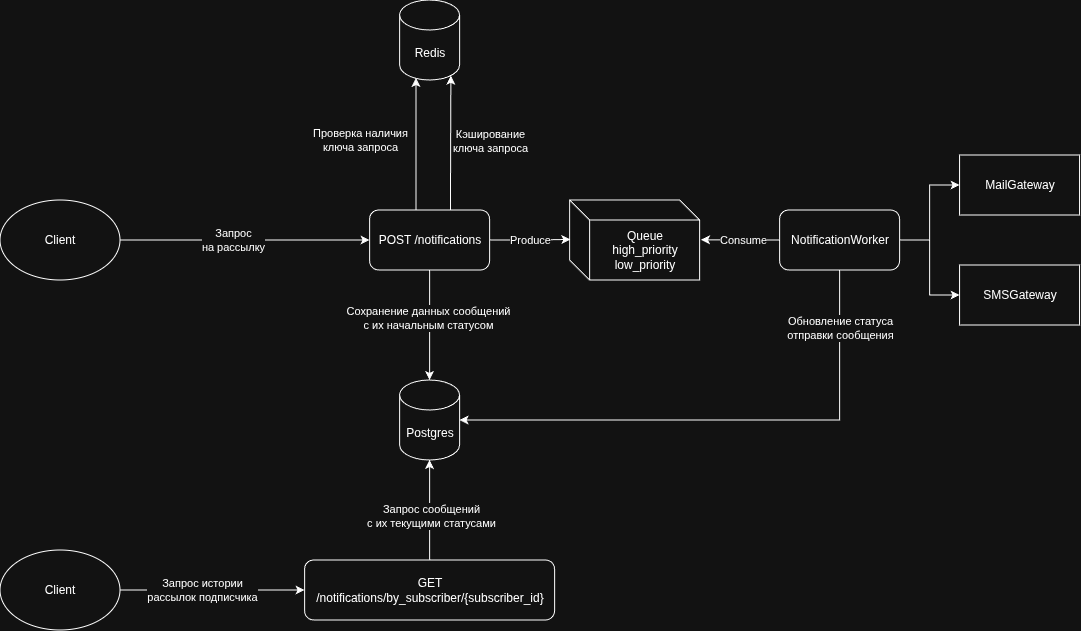

The diagram above was exported from draw.io. Its source (the exported page's mxGraphModel, read from the mxfile embedded in the PNG):
<mxGraphModel dx="435" dy="296" grid="1" gridSize="10" guides="1" tooltips="1" connect="1" arrows="1" fold="1" page="1" pageScale="1" pageWidth="850" pageHeight="1100" math="0" shadow="0">
  <root>
    <mxCell id="0" />
    <mxCell id="1" parent="0" />
    <mxCell id="i5Mex_wR10O5jmnI-bS_-2" parent="1" style="rounded=1;whiteSpace=wrap;html=1;" value="POST /notifications" vertex="1">
      <mxGeometry height="60" width="120" x="429.57" y="270" as="geometry" />
    </mxCell>
    <mxCell id="i5Mex_wR10O5jmnI-bS_-4" parent="1" style="shape=cylinder3;whiteSpace=wrap;html=1;boundedLbl=1;backgroundOutline=1;size=15;" value="Redis" vertex="1">
      <mxGeometry height="80" width="60" x="459.57" y="60" as="geometry" />
    </mxCell>
    <mxCell id="i5Mex_wR10O5jmnI-bS_-6" edge="1" parent="1" source="i5Mex_wR10O5jmnI-bS_-5" style="edgeStyle=orthogonalEdgeStyle;rounded=0;orthogonalLoop=1;jettySize=auto;html=1;exitX=1;exitY=0.5;exitDx=0;exitDy=0;" target="i5Mex_wR10O5jmnI-bS_-2">
      <mxGeometry relative="1" as="geometry" />
    </mxCell>
    <mxCell id="i5Mex_wR10O5jmnI-bS_-8" connectable="0" parent="i5Mex_wR10O5jmnI-bS_-6" style="edgeLabel;html=1;align=center;verticalAlign=middle;resizable=0;points=[];" value="Запрос&lt;div&gt;на рассылку&lt;/div&gt;" vertex="1">
      <mxGeometry relative="1" x="-0.1747" as="geometry">
        <mxPoint x="10" as="offset" />
      </mxGeometry>
    </mxCell>
    <mxCell id="i5Mex_wR10O5jmnI-bS_-5" parent="1" style="ellipse;whiteSpace=wrap;html=1;" value="Client" vertex="1">
      <mxGeometry height="80" width="120" x="60" y="260" as="geometry" />
    </mxCell>
    <mxCell id="i5Mex_wR10O5jmnI-bS_-12" parent="1" style="shape=cylinder3;whiteSpace=wrap;html=1;boundedLbl=1;backgroundOutline=1;size=15;" value="Postgres" vertex="1">
      <mxGeometry height="80" width="60" x="459.57" y="440" as="geometry" />
    </mxCell>
    <mxCell id="i5Mex_wR10O5jmnI-bS_-13" edge="1" parent="1" source="i5Mex_wR10O5jmnI-bS_-2" style="edgeStyle=orthogonalEdgeStyle;rounded=0;orthogonalLoop=1;jettySize=auto;html=1;exitX=0.5;exitY=1;exitDx=0;exitDy=0;entryX=0.5;entryY=0;entryDx=0;entryDy=0;entryPerimeter=0;" target="i5Mex_wR10O5jmnI-bS_-12">
      <mxGeometry relative="1" as="geometry" />
    </mxCell>
    <mxCell id="i5Mex_wR10O5jmnI-bS_-14" connectable="0" parent="i5Mex_wR10O5jmnI-bS_-13" style="edgeLabel;html=1;align=center;verticalAlign=middle;resizable=0;points=[];" value="Сохранение&amp;nbsp;&lt;span style=&quot;background-color: light-dark(#ffffff, var(--ge-dark-color, #121212)); color: light-dark(rgb(0, 0, 0), rgb(255, 255, 255));&quot;&gt;данных сообщений&lt;/span&gt;&lt;div&gt;&lt;span style=&quot;background-color: light-dark(#ffffff, var(--ge-dark-color, #121212)); color: light-dark(rgb(0, 0, 0), rgb(255, 255, 255));&quot;&gt;с их начальным статусом&lt;/span&gt;&lt;/div&gt;" vertex="1">
      <mxGeometry relative="1" x="-0.1003" y="-2" as="geometry">
        <mxPoint y="-2" as="offset" />
      </mxGeometry>
    </mxCell>
    <mxCell id="i5Mex_wR10O5jmnI-bS_-15" parent="1" style="shape=cube;whiteSpace=wrap;html=1;boundedLbl=1;backgroundOutline=1;darkOpacity=0.05;darkOpacity2=0.1;" value="Queue&lt;div&gt;high_priority&lt;/div&gt;&lt;div&gt;low_priority&lt;/div&gt;" vertex="1">
      <mxGeometry height="80" width="130" x="629.57" y="260" as="geometry" />
    </mxCell>
    <mxCell id="i5Mex_wR10O5jmnI-bS_-31" edge="1" parent="1" source="i5Mex_wR10O5jmnI-bS_-17" style="edgeStyle=orthogonalEdgeStyle;rounded=0;orthogonalLoop=1;jettySize=auto;html=1;entryX=0;entryY=0.5;entryDx=0;entryDy=0;" target="i5Mex_wR10O5jmnI-bS_-19">
      <mxGeometry relative="1" as="geometry" />
    </mxCell>
    <mxCell id="i5Mex_wR10O5jmnI-bS_-32" edge="1" parent="1" source="i5Mex_wR10O5jmnI-bS_-17" style="edgeStyle=orthogonalEdgeStyle;rounded=0;orthogonalLoop=1;jettySize=auto;html=1;entryX=0;entryY=0.5;entryDx=0;entryDy=0;" target="i5Mex_wR10O5jmnI-bS_-20">
      <mxGeometry relative="1" as="geometry" />
    </mxCell>
    <mxCell id="i5Mex_wR10O5jmnI-bS_-17" parent="1" style="rounded=1;whiteSpace=wrap;html=1;" value="NotificationWorker" vertex="1">
      <mxGeometry height="60" width="120" x="839.57" y="270" as="geometry" />
    </mxCell>
    <mxCell id="i5Mex_wR10O5jmnI-bS_-19" parent="1" style="rounded=0;whiteSpace=wrap;html=1;" value="MailGateway" vertex="1">
      <mxGeometry height="60" width="120" x="1019.57" y="215" as="geometry" />
    </mxCell>
    <mxCell id="i5Mex_wR10O5jmnI-bS_-20" parent="1" style="rounded=0;whiteSpace=wrap;html=1;" value="SMSGateway" vertex="1">
      <mxGeometry height="60" width="120" x="1019.57" y="325" as="geometry" />
    </mxCell>
    <mxCell id="i5Mex_wR10O5jmnI-bS_-27" edge="1" parent="1" source="i5Mex_wR10O5jmnI-bS_-2" style="edgeStyle=orthogonalEdgeStyle;rounded=0;orthogonalLoop=1;jettySize=auto;html=1;entryX=0.273;entryY=0.975;entryDx=0;entryDy=0;entryPerimeter=0;" target="i5Mex_wR10O5jmnI-bS_-4">
      <mxGeometry relative="1" as="geometry">
        <Array as="points">
          <mxPoint x="475.57" y="205" />
        </Array>
      </mxGeometry>
    </mxCell>
    <mxCell id="i5Mex_wR10O5jmnI-bS_-29" connectable="0" parent="i5Mex_wR10O5jmnI-bS_-27" style="edgeLabel;html=1;align=center;verticalAlign=middle;resizable=0;points=[];" value="Проверка наличия&lt;div&gt;ключа запроса&lt;/div&gt;" vertex="1">
      <mxGeometry relative="1" x="0.0047" as="geometry">
        <mxPoint x="-56" y="-4" as="offset" />
      </mxGeometry>
    </mxCell>
    <mxCell id="i5Mex_wR10O5jmnI-bS_-30" edge="1" parent="1" source="i5Mex_wR10O5jmnI-bS_-2" style="edgeStyle=orthogonalEdgeStyle;rounded=0;orthogonalLoop=1;jettySize=auto;html=1;entryX=0.006;entryY=0.493;entryDx=0;entryDy=0;entryPerimeter=0;" target="i5Mex_wR10O5jmnI-bS_-15">
      <mxGeometry relative="1" as="geometry" />
    </mxCell>
    <mxCell id="i5Mex_wR10O5jmnI-bS_-39" connectable="0" parent="i5Mex_wR10O5jmnI-bS_-30" style="edgeLabel;html=1;align=center;verticalAlign=middle;resizable=0;points=[];" value="Produce" vertex="1">
      <mxGeometry relative="1" x="-0.2717" y="3" as="geometry">
        <mxPoint x="10" y="3" as="offset" />
      </mxGeometry>
    </mxCell>
    <mxCell id="i5Mex_wR10O5jmnI-bS_-35" edge="1" parent="1" source="i5Mex_wR10O5jmnI-bS_-17" style="edgeStyle=orthogonalEdgeStyle;rounded=0;orthogonalLoop=1;jettySize=auto;html=1;exitX=0.5;exitY=1;exitDx=0;exitDy=0;entryX=1;entryY=0.5;entryDx=0;entryDy=0;entryPerimeter=0;" target="i5Mex_wR10O5jmnI-bS_-12">
      <mxGeometry relative="1" as="geometry" />
    </mxCell>
    <mxCell id="i5Mex_wR10O5jmnI-bS_-36" connectable="0" parent="i5Mex_wR10O5jmnI-bS_-35" style="edgeLabel;html=1;align=center;verticalAlign=middle;resizable=0;points=[];" value="Обновление статуса&lt;div&gt;отправки сообщения&lt;/div&gt;" vertex="1">
      <mxGeometry relative="1" x="-0.809" as="geometry">
        <mxPoint y="7" as="offset" />
      </mxGeometry>
    </mxCell>
    <mxCell id="i5Mex_wR10O5jmnI-bS_-37" edge="1" parent="1" source="i5Mex_wR10O5jmnI-bS_-17" style="edgeStyle=orthogonalEdgeStyle;rounded=0;orthogonalLoop=1;jettySize=auto;html=1;entryX=1.011;entryY=0.497;entryDx=0;entryDy=0;entryPerimeter=0;" target="i5Mex_wR10O5jmnI-bS_-15">
      <mxGeometry relative="1" as="geometry">
        <mxPoint x="799.57" y="210" as="targetPoint" />
      </mxGeometry>
    </mxCell>
    <mxCell id="i5Mex_wR10O5jmnI-bS_-40" connectable="0" parent="i5Mex_wR10O5jmnI-bS_-37" style="edgeLabel;html=1;align=center;verticalAlign=middle;resizable=0;points=[];" value="Consume" vertex="1">
      <mxGeometry relative="1" x="-0.0735" y="3" as="geometry">
        <mxPoint y="-3" as="offset" />
      </mxGeometry>
    </mxCell>
    <mxCell id="i5Mex_wR10O5jmnI-bS_-41" parent="1" style="rounded=1;whiteSpace=wrap;html=1;" value="GET /notifications/by_subscriber/{subscriber_id}" vertex="1">
      <mxGeometry height="60" width="250" x="364.57" y="620" as="geometry" />
    </mxCell>
    <mxCell id="i5Mex_wR10O5jmnI-bS_-44" edge="1" parent="1" source="i5Mex_wR10O5jmnI-bS_-43" style="edgeStyle=orthogonalEdgeStyle;rounded=0;orthogonalLoop=1;jettySize=auto;html=1;entryX=0;entryY=0.5;entryDx=0;entryDy=0;" target="i5Mex_wR10O5jmnI-bS_-41">
      <mxGeometry relative="1" as="geometry" />
    </mxCell>
    <mxCell id="i5Mex_wR10O5jmnI-bS_-45" connectable="0" parent="i5Mex_wR10O5jmnI-bS_-44" style="edgeLabel;html=1;align=center;verticalAlign=middle;resizable=0;points=[];" value="Запрос истории&lt;div&gt;рассылок подписчика&lt;/div&gt;" vertex="1">
      <mxGeometry relative="1" x="-0.242" as="geometry">
        <mxPoint x="12" as="offset" />
      </mxGeometry>
    </mxCell>
    <mxCell id="i5Mex_wR10O5jmnI-bS_-43" parent="1" style="ellipse;whiteSpace=wrap;html=1;" value="Client" vertex="1">
      <mxGeometry height="80" width="120" x="60" y="610" as="geometry" />
    </mxCell>
    <mxCell id="i5Mex_wR10O5jmnI-bS_-46" edge="1" parent="1" source="i5Mex_wR10O5jmnI-bS_-41" style="edgeStyle=orthogonalEdgeStyle;rounded=0;orthogonalLoop=1;jettySize=auto;html=1;entryX=0.5;entryY=1;entryDx=0;entryDy=0;entryPerimeter=0;" target="i5Mex_wR10O5jmnI-bS_-12">
      <mxGeometry relative="1" as="geometry" />
    </mxCell>
    <mxCell id="i5Mex_wR10O5jmnI-bS_-47" connectable="0" parent="i5Mex_wR10O5jmnI-bS_-46" style="edgeLabel;html=1;align=center;verticalAlign=middle;resizable=0;points=[];" value="Запрос сообщений&lt;div&gt;с их текущими статусами&lt;/div&gt;" vertex="1">
      <mxGeometry relative="1" x="-0.1131" y="-1" as="geometry">
        <mxPoint as="offset" />
      </mxGeometry>
    </mxCell>
    <mxCell id="i5Mex_wR10O5jmnI-bS_-50" edge="1" parent="1" source="i5Mex_wR10O5jmnI-bS_-2" style="edgeStyle=orthogonalEdgeStyle;rounded=0;orthogonalLoop=1;jettySize=auto;html=1;entryX=0.855;entryY=1;entryDx=0;entryDy=-4.35;entryPerimeter=0;" target="i5Mex_wR10O5jmnI-bS_-4">
      <mxGeometry relative="1" as="geometry">
        <Array as="points">
          <mxPoint x="510.57" y="240" />
          <mxPoint x="510.57" y="240" />
        </Array>
      </mxGeometry>
    </mxCell>
    <mxCell id="i5Mex_wR10O5jmnI-bS_-51" connectable="0" parent="i5Mex_wR10O5jmnI-bS_-50" style="edgeLabel;html=1;align=center;verticalAlign=middle;resizable=0;points=[];" value="Кэширование&lt;div&gt;ключа запроса&lt;/div&gt;" vertex="1">
      <mxGeometry relative="1" x="-0.095" y="-1" as="geometry">
        <mxPoint x="38" y="-9" as="offset" />
      </mxGeometry>
    </mxCell>
  </root>
</mxGraphModel>